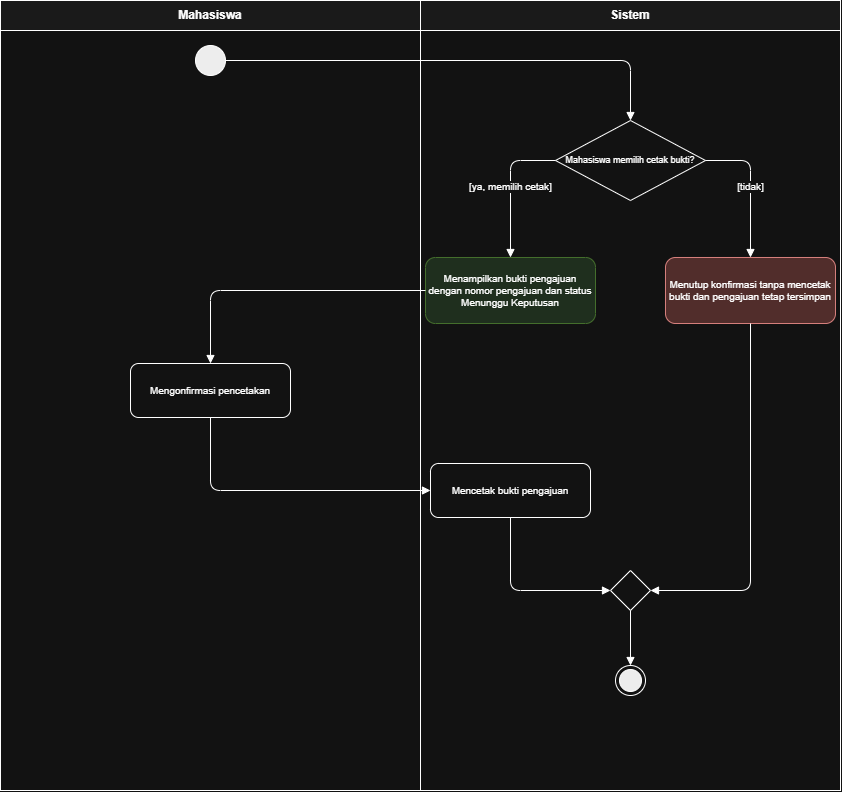

The diagram above was exported from draw.io. Its source (the exported page's mxGraphModel, read from the mxfile embedded in the PNG):
<mxGraphModel dx="1030" dy="626" grid="1" gridSize="10" guides="1" tooltips="1" connect="1" arrows="1" fold="1" page="1" pageScale="1" pageWidth="827" pageHeight="1169" math="0" shadow="0">
  <root>
    <mxCell id="0" />
    <mxCell id="1" parent="0" />
    <mxCell id="n11" parent="1" style="whiteSpace=wrap;html=1;fillColor=#f5f5f5;fontStyle=1;" value="Mahasiswa" vertex="1">
      <mxGeometry height="30" width="420" x="40" y="10" as="geometry" />
    </mxCell>
    <mxCell id="n12" parent="1" style="html=1;fillColor=none;" value="" vertex="1">
      <mxGeometry height="760" width="420" x="40" y="40" as="geometry" />
    </mxCell>
    <mxCell id="n13" parent="1" style="whiteSpace=wrap;html=1;fillColor=#f5f5f5;fontStyle=1;" value="Sistem" vertex="1">
      <mxGeometry height="30" width="420" x="460" y="10" as="geometry" />
    </mxCell>
    <mxCell id="n14" parent="1" style="html=1;fillColor=none;" value="" vertex="1">
      <mxGeometry height="760" width="420" x="460" y="40" as="geometry" />
    </mxCell>
    <mxCell id="n15" parent="1" style="ellipse;html=1;fillColor=#000000;" value="" vertex="1">
      <mxGeometry height="30" width="30" x="235" y="55" as="geometry" />
    </mxCell>
    <mxCell id="n16" parent="1" style="rhombus;whiteSpace=wrap;html=1;fontSize=9;" value="Mahasiswa memilih cetak bukti?" vertex="1">
      <mxGeometry height="80" width="150" x="595" y="130" as="geometry" />
    </mxCell>
    <mxCell id="n17" parent="1" style="rounded=1;whiteSpace=wrap;html=1;fontSize=10;fillColor=#d5e8d4;strokeColor=#82b366;" value="Menampilkan bukti pengajuan dengan nomor pengajuan dan status Menunggu Keputusan" vertex="1">
      <mxGeometry height="66" width="170" x="465" y="267" as="geometry" />
    </mxCell>
    <mxCell id="n18" parent="1" style="rounded=1;whiteSpace=wrap;html=1;fontSize=10;fillColor=#f8cecc;strokeColor=#b85450;" value="Menutup konfirmasi tanpa mencetak bukti dan pengajuan tetap tersimpan" vertex="1">
      <mxGeometry height="66" width="170" x="705" y="267" as="geometry" />
    </mxCell>
    <mxCell id="n19" parent="1" style="rounded=1;whiteSpace=wrap;html=1;fontSize=10;" value="Mengonfirmasi pencetakan" vertex="1">
      <mxGeometry height="54" width="160" x="170" y="373" as="geometry" />
    </mxCell>
    <mxCell id="n20" parent="1" style="rounded=1;whiteSpace=wrap;html=1;fontSize=10;" value="Mencetak bukti pengajuan" vertex="1">
      <mxGeometry height="54" width="160" x="470" y="473" as="geometry" />
    </mxCell>
    <mxCell id="n21" parent="1" style="rhombus;html=1;" value="" vertex="1">
      <mxGeometry height="40" width="40" x="650" y="580" as="geometry" />
    </mxCell>
    <mxCell id="n22" parent="1" style="shape=endState;html=1;fillColor=#000000;" value="" vertex="1">
      <mxGeometry height="30" width="30" x="655" y="675" as="geometry" />
    </mxCell>
    <mxCell id="e23" edge="1" parent="1" source="n15" style="edgeStyle=orthogonalEdgeStyle;html=1;endArrow=block;endFill=1;fontSize=10;exitX=1;exitY=0.5;entryX=0.5;entryY=0;" target="n16" value="">
      <mxGeometry relative="1" as="geometry" />
    </mxCell>
    <mxCell id="e24" edge="1" parent="1" source="n16" style="edgeStyle=orthogonalEdgeStyle;html=1;endArrow=block;endFill=1;fontSize=10;exitX=0;exitY=0.5;entryX=0.5;entryY=0;" target="n17" value="[ya, memilih cetak]">
      <mxGeometry relative="1" as="geometry" />
    </mxCell>
    <mxCell id="e25" edge="1" parent="1" source="n16" style="edgeStyle=orthogonalEdgeStyle;html=1;endArrow=block;endFill=1;fontSize=10;exitX=1;exitY=0.5;entryX=0.5;entryY=0;" target="n18" value="[tidak]">
      <mxGeometry relative="1" as="geometry" />
    </mxCell>
    <mxCell id="e26" edge="1" parent="1" source="n17" style="edgeStyle=orthogonalEdgeStyle;html=1;endArrow=block;endFill=1;fontSize=10;exitX=0;exitY=0.5;entryX=0.5;entryY=0;" target="n19" value="">
      <mxGeometry relative="1" as="geometry" />
    </mxCell>
    <mxCell id="e27" edge="1" parent="1" source="n19" style="edgeStyle=orthogonalEdgeStyle;html=1;endArrow=block;endFill=1;fontSize=10;exitX=0.5;exitY=1;entryX=0;entryY=0.5;" target="n20" value="">
      <mxGeometry relative="1" as="geometry" />
    </mxCell>
    <mxCell id="e28" edge="1" parent="1" source="n20" style="edgeStyle=orthogonalEdgeStyle;html=1;endArrow=block;endFill=1;fontSize=10;exitX=0.5;exitY=1;entryX=0;entryY=0.5;" target="n21" value="">
      <mxGeometry relative="1" as="geometry" />
    </mxCell>
    <mxCell id="e29" edge="1" parent="1" source="n18" style="edgeStyle=orthogonalEdgeStyle;html=1;endArrow=block;endFill=1;fontSize=10;exitX=0.5;exitY=1;entryX=1;entryY=0.5;" target="n21" value="">
      <mxGeometry relative="1" as="geometry" />
    </mxCell>
    <mxCell id="e30" edge="1" parent="1" source="n21" style="edgeStyle=orthogonalEdgeStyle;html=1;endArrow=block;endFill=1;fontSize=10;exitX=0.5;exitY=1;entryX=0.5;entryY=0;" target="n22" value="">
      <mxGeometry relative="1" as="geometry" />
    </mxCell>
  </root>
</mxGraphModel>